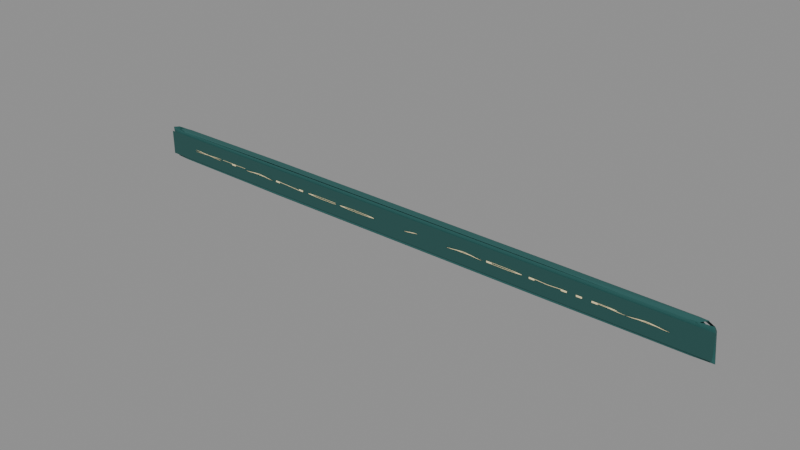 # Source: good.blend  (saved by Blender 5.2.45; exported with 4.5.12 LTS)
import bpy
from mathutils import Matrix  # noqa: F401  (used for matrix-valued properties, if any)

bpy.ops.wm.read_factory_settings(use_empty=True)
scene = bpy.context.scene
scene.name = 'Scene'

# ---- materials (node trees are filled in below, after node groups)
mat_native_finish = bpy.data.materials.new('Native finish')
mat_native_finish_001 = bpy.data.materials.new('Native finish.001')
mat_sign_ink__f7e8b6 = bpy.data.materials.new('Sign ink #f7e8b6')
mat_sign_ink__f7e8b6.diffuse_color = (0.9301, 0.807, 0.4678, 1.0)

# ---- material node trees
mat_native_finish.use_nodes = True; mat_native_finish.node_tree.nodes.clear()
_N = mat_native_finish.node_tree.nodes; _L = mat_native_finish.node_tree.links
n0 = _N.new('ShaderNodeBsdfPrincipled'); n0.name = 'Principled BSDF'; n0.location = (-200, 100)
n0.inputs[0].default_value = (0.02029, 0.107, 0.0999, 1.0)
n0.inputs[2].default_value = 0.72
n0.inputs[10].default_value = 0.005
n0.inputs[27].default_value = (0.0, 0.0, 0.0, 1.0)
n1 = _N.new('ShaderNodeOutputMaterial'); n1.name = 'Material Output'; n1.location = (200, 100)
_L.new(n0.outputs[0], n1.inputs[0])
n1.is_active_output = True
mat_native_finish_001.use_nodes = True; mat_native_finish_001.node_tree.nodes.clear()
_N = mat_native_finish_001.node_tree.nodes; _L = mat_native_finish_001.node_tree.links
n0 = _N.new('ShaderNodeBsdfPrincipled'); n0.name = 'Principled BSDF'; n0.location = (-200, 100)
n0.inputs[0].default_value = (0.01521, 0.07819, 0.07227, 1.0)
n0.inputs[2].default_value = 0.8
n0.inputs[10].default_value = 0.005
n0.inputs[27].default_value = (0.0, 0.0, 0.0, 1.0)
n1 = _N.new('ShaderNodeOutputMaterial'); n1.name = 'Material Output'; n1.location = (200, 100)
_L.new(n0.outputs[0], n1.inputs[0])
n1.is_active_output = True
mat_sign_ink__f7e8b6.use_nodes = True; mat_sign_ink__f7e8b6.node_tree.nodes.clear()
_N = mat_sign_ink__f7e8b6.node_tree.nodes; _L = mat_sign_ink__f7e8b6.node_tree.links
n0 = _N.new('ShaderNodeBsdfPrincipled'); n0.name = 'Principled BSDF'; n0.location = (-200, 100)
n0.inputs[0].default_value = (0.9301, 0.807, 0.4678, 1.0)
n0.inputs[2].default_value = 0.65
n0.inputs[10].default_value = 0.005
n1 = _N.new('ShaderNodeOutputMaterial'); n1.name = 'Material Output'; n1.location = (200, 100)
_L.new(n0.outputs[0], n1.inputs[0])
n1.is_active_output = True

# ---- meshes
me_6ea9597c_2294_4ca5_8c98_d5e69e277303_001 = bpy.data.meshes.new('6ea9597c-2294-4ca5-8c98-d5e69e277303.001')
me_6ea9597c_2294_4ca5_8c98_d5e69e277303_001.from_pydata([(0.4577, 0.4577, 0.4577), (0.4707, 0.4707, 0.25), (0.4707, 0.4707, 0.0), (0.4707, 0.4707, -0.25), (0.4577, 0.4577, -0.4577), (0.4707, 0.25, 0.4707), (0.5, 0.25, 0.25), (0.5, 0.25, 0.0), (0.5, 0.25, -0.25), (0.4707, 0.25, -0.4707), (0.4707, 0.0, 0.4707), (0.5, 0.0, 0.25), (0.5, 0.0, 0.0), (0.5, 0.0, -0.25), (0.4707, 0.0, -0.4707), (0.4707, -0.25, 0.4707), (0.5, -0.25, 0.25), (0.5, -0.25, 0.0), (0.5, -0.25, -0.25), (0.4707, -0.25, -0.4707), (0.4577, -0.4577, 0.4577), (0.4707, -0.4707, 0.25), (0.4707, -0.4707, 0.0), (0.4707, -0.4707, -0.25), (0.4577, -0.4577, -0.4577), (-0.4577, 0.4577, -0.4577), (-0.4707, 0.4707, -0.25), (-0.4707, 0.4707, 0.0), (-0.4707, 0.4707, 0.25), (-0.4577, 0.4577, 0.4577), (-0.4707, 0.25, -0.4707), (-0.5, 0.25, -0.25), (-0.5, 0.25, 0.0), (-0.5, 0.25, 0.25), (-0.4707, 0.25, 0.4707), (-0.4707, 0.0, -0.4707), (-0.5, 0.0, -0.25), (-0.5, 0.0, 0.0), (-0.5, 0.0, 0.25), (-0.4707, 0.0, 0.4707), (-0.4707, -0.25, -0.4707), (-0.5, -0.25, -0.25), (-0.5, -0.25, 0.0), (-0.5, -0.25, 0.25), (-0.4707, -0.25, 0.4707), (-0.4577, -0.4577, -0.4577), (-0.4707, -0.4707, -0.25), (-0.4707, -0.4707, 0.0), (-0.4707, -0.4707, 0.25), (-0.4577, -0.4577, 0.4577), (-0.4577, 0.4577, -0.4577), (-0.25, 0.4707, -0.4707), (0.0, 0.4707, -0.4707), (0.25, 0.4707, -0.4707), (0.4577, 0.4577, -0.4577), (-0.4707, 0.4707, -0.25), (-0.25, 0.5, -0.25), (0.0, 0.5, -0.25), (0.25, 0.5, -0.25), (0.4707, 0.4707, -0.25), (-0.4707, 0.4707, 0.0), (-0.25, 0.5, 0.0), (0.0, 0.5, 0.0), (0.25, 0.5, 0.0), (0.4707, 0.4707, 0.0), (-0.4707, 0.4707, 0.25), (-0.25, 0.5, 0.25), (0.0, 0.5, 0.25), (0.25, 0.5, 0.25), (0.4707, 0.4707, 0.25), (-0.4577, 0.4577, 0.4577), (-0.25, 0.4707, 0.4707), (0.0, 0.4707, 0.4707), (0.25, 0.4707, 0.4707), (0.4577, 0.4577, 0.4577), (-0.4577, -0.4577, 0.4577), (-0.25, -0.4707, 0.4707), (0.0, -0.4707, 0.4707), (0.25, -0.4707, 0.4707), (0.4577, -0.4577, 0.4577), (-0.4707, -0.4707, 0.25), (-0.25, -0.5, 0.25), (0.0, -0.5, 0.25), (0.25, -0.5, 0.25), (0.4707, -0.4707, 0.25), (-0.4707, -0.4707, 0.0), (-0.25, -0.5, 0.0), (0.0, -0.5, 0.0), (0.25, -0.5, 0.0), (0.4707, -0.4707, 0.0), (-0.4707, -0.4707, -0.25), (-0.25, -0.5, -0.25), (0.0, -0.5, -0.25), (0.25, -0.5, -0.25), (0.4707, -0.4707, -0.25), (-0.4577, -0.4577, -0.4577), (-0.25, -0.4707, -0.4707), (0.0, -0.4707, -0.4707), (0.25, -0.4707, -0.4707), (0.4577, -0.4577, -0.4577), (-0.4577, 0.4577, 0.4577), (-0.25, 0.4707, 0.4707), (0.0, 0.4707, 0.4707), (0.25, 0.4707, 0.4707), (0.4577, 0.4577, 0.4577), (-0.4707, 0.25, 0.4707), (-0.25, 0.25, 0.5), (0.0, 0.25, 0.5), (0.25, 0.25, 0.5), (0.4707, 0.25, 0.4707), (-0.4707, 0.0, 0.4707), (-0.25, 0.0, 0.5), (0.0, 0.0, 0.5), (0.25, 0.0, 0.5), (0.4707, 0.0, 0.4707), (-0.4707, -0.25, 0.4707), (-0.25, -0.25, 0.5), (0.0, -0.25, 0.5), (0.25, -0.25, 0.5), (0.4707, -0.25, 0.4707), (-0.4577, -0.4577, 0.4577), (-0.25, -0.4707, 0.4707), (0.0, -0.4707, 0.4707), (0.25, -0.4707, 0.4707), (0.4577, -0.4577, 0.4577), (0.4577, 0.4577, -0.4577), (0.25, 0.4707, -0.4707), (0.0, 0.4707, -0.4707), (-0.25, 0.4707, -0.4707), (-0.4577, 0.4577, -0.4577), (0.4707, 0.25, -0.4707), (0.25, 0.25, -0.5), (0.0, 0.25, -0.5), (-0.25, 0.25, -0.5), (-0.4707, 0.25, -0.4707), (0.4707, 0.0, -0.4707), (0.25, 0.0, -0.5), (0.0, 0.0, -0.5), (-0.25, 0.0, -0.5), (-0.4707, 0.0, -0.4707), (0.4707, -0.25, -0.4707), (0.25, -0.25, -0.5), (0.0, -0.25, -0.5), (-0.25, -0.25, -0.5), (-0.4707, -0.25, -0.4707), (0.4577, -0.4577, -0.4577), (0.25, -0.4707, -0.4707), (0.0, -0.4707, -0.4707), (-0.25, -0.4707, -0.4707), (-0.4577, -0.4577, -0.4577)], [], [(0, 5, 1), (5, 6, 1), (1, 6, 2), (6, 7, 2), (2, 7, 3), (7, 8, 3), (3, 8, 4), (8, 9, 4), (5, 10, 6), (10, 11, 6), (6, 11, 7), (11, 12, 7), (7, 12, 8), (12, 13, 8), (8, 13, 9), (13, 14, 9), (10, 15, 11), (15, 16, 11), (11, 16, 12), (16, 17, 12), (12, 17, 13), (17, 18, 13), (13, 18, 14), (18, 19, 14), (15, 20, 16), (20, 21, 16), (16, 21, 17), (21, 22, 17), (17, 22, 18), (22, 23, 18), (18, 23, 19), (23, 24, 19), (25, 30, 26), (30, 31, 26), (26, 31, 27), (31, 32, 27), (27, 32, 28), (32, 33, 28), (28, 33, 29), (33, 34, 29), (30, 35, 31), (35, 36, 31), (31, 36, 32), (36, 37, 32), (32, 37, 33), (37, 38, 33), (33, 38, 34), (38, 39, 34), (35, 40, 36), (40, 41, 36), (36, 41, 37), (41, 42, 37), (37, 42, 38), (42, 43, 38), (38, 43, 39), (43, 44, 39), (40, 45, 41), (45, 46, 41), (41, 46, 42), (46, 47, 42), (42, 47, 43), (47, 48, 43), (43, 48, 44), (48, 49, 44), (50, 55, 51), (55, 56, 51), (51, 56, 52), (56, 57, 52), (52, 57, 53), (57, 58, 53), (53, 58, 54), (58, 59, 54), (55, 60, 56), (60, 61, 56), (56, 61, 57), (61, 62, 57), (57, 62, 58), (62, 63, 58), (58, 63, 59), (63, 64, 59), (60, 65, 61), (65, 66, 61), (61, 66, 62), (66, 67, 62), (62, 67, 63), (67, 68, 63), (63, 68, 64), (68, 69, 64), (65, 70, 66), (70, 71, 66), (66, 71, 67), (71, 72, 67), (67, 72, 68), (72, 73, 68), (68, 73, 69), (73, 74, 69), (75, 80, 76), (80, 81, 76), (76, 81, 77), (81, 82, 77), (77, 82, 78), (82, 83, 78), (78, 83, 79), (83, 84, 79), (80, 85, 81), (85, 86, 81), (81, 86, 82), (86, 87, 82), (82, 87, 83), (87, 88, 83), (83, 88, 84), (88, 89, 84), (85, 90, 86), (90, 91, 86), (86, 91, 87), (91, 92, 87), (87, 92, 88), (92, 93, 88), (88, 93, 89), (93, 94, 89), (90, 95, 91), (95, 96, 91), (91, 96, 92), (96, 97, 92), (92, 97, 93), (97, 98, 93), (93, 98, 94), (98, 99, 94), (100, 105, 101), (105, 106, 101), (101, 106, 102), (106, 107, 102), (102, 107, 103), (107, 108, 103), (103, 108, 104), (108, 109, 104), (105, 110, 106), (110, 111, 106), (106, 111, 107), (111, 112, 107), (107, 112, 108), (112, 113, 108), (108, 113, 109), (113, 114, 109), (110, 115, 111), (115, 116, 111), (111, 116, 112), (116, 117, 112), (112, 117, 113), (117, 118, 113), (113, 118, 114), (118, 119, 114), (115, 120, 116), (120, 121, 116), (116, 121, 117), (121, 122, 117), (117, 122, 118), (122, 123, 118), (118, 123, 119), (123, 124, 119), (125, 130, 126), (130, 131, 126), (126, 131, 127), (131, 132, 127), (127, 132, 128), (132, 133, 128), (128, 133, 129), (133, 134, 129), (130, 135, 131), (135, 136, 131), (131, 136, 132), (136, 137, 132), (132, 137, 133), (137, 138, 133), (133, 138, 134), (138, 139, 134), (135, 140, 136), (140, 141, 136), (136, 141, 137), (141, 142, 137), (137, 142, 138), (142, 143, 138), (138, 143, 139), (143, 144, 139), (140, 145, 141), (145, 146, 141), (141, 146, 142), (146, 147, 142), (142, 147, 143), (147, 148, 143), (143, 148, 144), (148, 149, 144)])
me_6ea9597c_2294_4ca5_8c98_d5e69e277303_001.materials.append(mat_native_finish)
me_6ea9597c_2294_4ca5_8c98_d5e69e277303_001.update()
me_3aacf639_a650_4779_8de0_b0fce5440016_001 = bpy.data.meshes.new('3aacf639-a650-4779-8de0-b0fce5440016.001')
me_3aacf639_a650_4779_8de0_b0fce5440016_001.from_pydata([(-0.5, 0.5, 0.0), (0.5, 0.5, 0.0), (-0.5, -0.5, 0.0), (0.5, -0.5, 0.0)], [], [(0, 2, 1), (2, 3, 1)])
me_3aacf639_a650_4779_8de0_b0fce5440016_001.materials.append(mat_native_finish_001)
me_3aacf639_a650_4779_8de0_b0fce5440016_001.update()

# ---- curves / text
txt_editable_signage = bpy.data.curves.new('Editable signage', 'FONT')
txt_editable_signage.dimensions = '2D'
txt_editable_signage.body = 'XTANCO  /  ADMIRA'
txt_editable_signage.materials.append(mat_sign_ink__f7e8b6)
txt_editable_signage.extrude = 0.001
txt_editable_signage.align_x = 'CENTER'
txt_editable_signage.align_y = 'CENTER'
txt_editable_signage.size = 0.09412

# ---- objects
ob_inventory_12 = bpy.data.objects.new('inventory_12', None)
ob_native_component_0 = bpy.data.objects.new('Native component 0', me_6ea9597c_2294_4ca5_8c98_d5e69e277303_001)
ob_native_component_1 = bpy.data.objects.new('Native component 1', me_3aacf639_a650_4779_8de0_b0fce5440016_001)
ob_sign_xtanco_____admira = bpy.data.objects.new('Sign XTANCO  /  ADMIRA', txt_editable_signage)

# ---- transforms, parenting, visibility, modifiers, constraints
ob_inventory_12.location = (0.0, 0.0, 0.0)
ob_native_component_0.parent = ob_inventory_12
ob_native_component_0.location = (2.75, 0.0, 0.0)
ob_native_component_0.rotation_euler = (1.571, -0.0, 0.0)
ob_native_component_0.scale = (5.5, 0.29, 0.08)
_m = ob_native_component_0.modifiers.new('Detail profile', 'DECIMATE')
_m.ratio = 0.28
ob_native_component_1.parent = ob_inventory_12
ob_native_component_1.location = (2.75, -0.049, 0.0)
ob_native_component_1.rotation_euler = (1.571, -0.0, 0.0)
ob_native_component_1.scale = (5.35, 0.22, 1.0)
ob_sign_xtanco_____admira.parent = ob_inventory_12
ob_sign_xtanco_____admira.location = (2.75, -0.055, 0.0)
ob_sign_xtanco_____admira.rotation_euler = (1.571, -0.0, 0.0)
ob_sign_xtanco_____admira.scale = (5.35, 0.22, 1.0)

# ---- collection membership
scene.collection.objects.link(ob_inventory_12)
scene.collection.objects.link(ob_native_component_0)
scene.collection.objects.link(ob_native_component_1)
scene.collection.objects.link(ob_sign_xtanco_____admira)

# ---- scene / render settings (as saved in the file)
scene.frame_start = 1; scene.frame_end = 250; scene.frame_set(1)
scene.render.engine = 'BLENDER_EEVEE_NEXT'
scene.render.bake_bias = 0.0
scene.render.bake_samples = 0
scene.render.compositor_device = 'GPU'
scene.eevee.use_volume_custom_range = False
scene.eevee.fast_gi_thickness_near = 0.1
scene.eevee.fast_gi_thickness_far = 0.0
scene.eevee.ray_tracing_options.screen_trace_thickness = 0.1
bpy.context.view_layer.update()

# ---- added for rendering (the .blend has no active camera and no usable light): camera, sun + grey world if the file has none
cam_auto = bpy.data.cameras.new('AutoCamera')
cam_auto.lens = 50.0
cam_auto.sensor_width = 36.0
cam_auto.clip_end = 1000.0
ob_auto_camera = bpy.data.objects.new('AutoCamera', cam_auto)
scene.collection.objects.link(ob_auto_camera)
ob_auto_camera.location = (7.72732, -5.98075, 3.98185)
ob_auto_camera.rotation_euler = (1.09748, -7.21219e-08, 0.694738)
scene.camera = ob_auto_camera
light_auto_sun = bpy.data.lights.new('AutoSun', 'SUN')
light_auto_sun.energy = 3.0
light_auto_sun.angle = 0.0523599
ob_auto_sun = bpy.data.objects.new('AutoSun', light_auto_sun)
scene.collection.objects.link(ob_auto_sun)
ob_auto_sun.rotation_euler = (0.872665, 0.174533, 0.523599)
if scene.world is None:
    world_auto = bpy.data.worlds.new('AutoWorld')
    world_auto.color = (0.3, 0.3, 0.3)
    scene.world = world_auto
bpy.context.view_layer.update()
